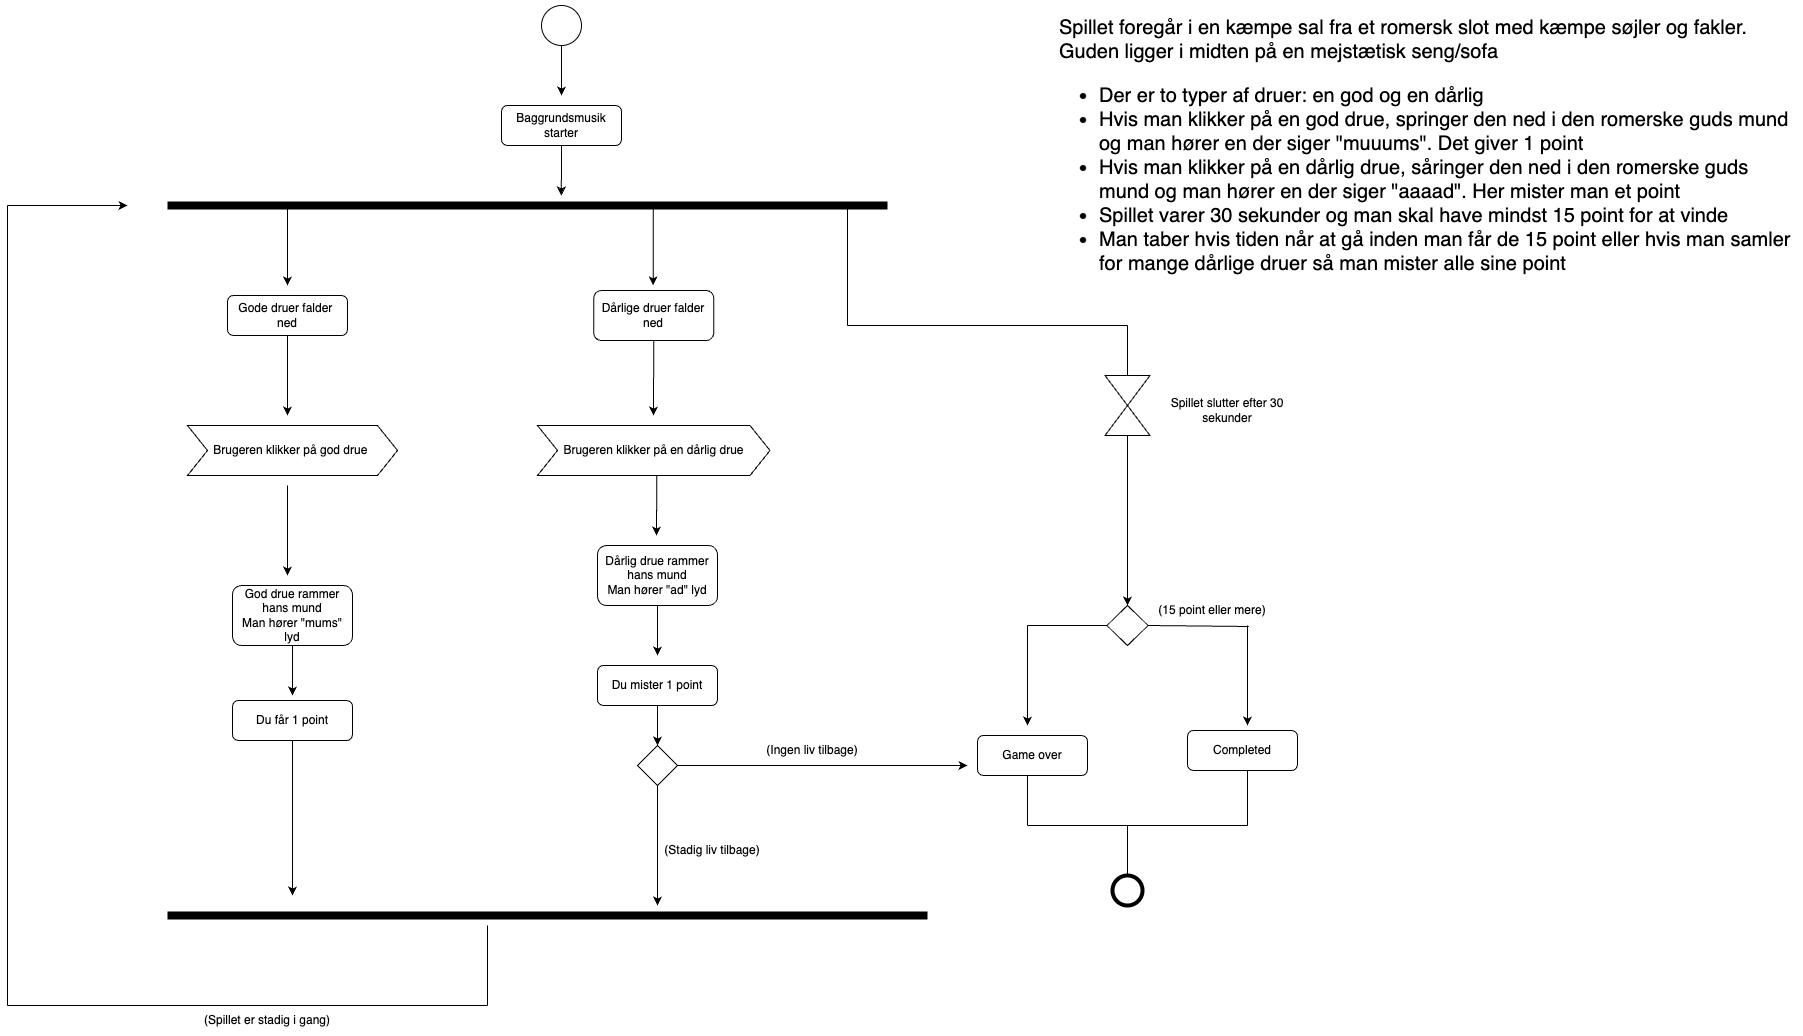

The diagram above was exported from draw.io. Its source (the exported page's mxGraphModel, read from the mxfile embedded in the PNG):
<mxGraphModel dx="1747" dy="666" grid="1" gridSize="10" guides="1" tooltips="1" connect="1" arrows="1" fold="1" page="1" pageScale="1" pageWidth="827" pageHeight="1169" math="0" shadow="0">
  <root>
    <mxCell id="0" />
    <mxCell id="1" parent="0" />
    <mxCell id="4" style="edgeStyle=none;html=1;" parent="1" source="2" edge="1">
      <mxGeometry relative="1" as="geometry">
        <mxPoint x="394" y="130" as="targetPoint" />
      </mxGeometry>
    </mxCell>
    <mxCell id="2" value="" style="ellipse;whiteSpace=wrap;html=1;aspect=fixed;" parent="1" vertex="1">
      <mxGeometry x="374" y="40" width="40" height="40" as="geometry" />
    </mxCell>
    <mxCell id="6" style="edgeStyle=none;html=1;exitX=0.5;exitY=1;exitDx=0;exitDy=0;" parent="1" source="5" edge="1">
      <mxGeometry relative="1" as="geometry">
        <mxPoint x="393.81818181818176" y="230" as="targetPoint" />
      </mxGeometry>
    </mxCell>
    <mxCell id="5" value="Baggrundsmusik starter" style="rounded=1;whiteSpace=wrap;html=1;" parent="1" vertex="1">
      <mxGeometry x="334" y="140" width="120" height="40" as="geometry" />
    </mxCell>
    <mxCell id="7" value="" style="endArrow=none;html=1;strokeWidth=8;" parent="1" edge="1">
      <mxGeometry width="50" height="50" relative="1" as="geometry">
        <mxPoint y="240" as="sourcePoint" />
        <mxPoint x="720" y="240" as="targetPoint" />
      </mxGeometry>
    </mxCell>
    <mxCell id="10" style="edgeStyle=none;html=1;strokeWidth=1;entryX=0.5;entryY=0;entryDx=0;entryDy=0;" parent="1" source="9" edge="1">
      <mxGeometry relative="1" as="geometry">
        <mxPoint x="120" y="449.9999999999998" as="targetPoint" />
      </mxGeometry>
    </mxCell>
    <mxCell id="9" value="Gode druer falder&amp;nbsp; ned" style="rounded=1;whiteSpace=wrap;html=1;" parent="1" vertex="1">
      <mxGeometry x="60" y="330" width="120" height="40" as="geometry" />
    </mxCell>
    <mxCell id="34" style="edgeStyle=none;html=1;exitX=0.5;exitY=1;exitDx=0;exitDy=0;strokeWidth=1;" parent="1" edge="1">
      <mxGeometry relative="1" as="geometry">
        <mxPoint x="120" y="610" as="targetPoint" />
        <mxPoint x="120" y="520" as="sourcePoint" />
      </mxGeometry>
    </mxCell>
    <mxCell id="63" style="edgeStyle=none;html=1;entryX=0.5;entryY=0;entryDx=0;entryDy=0;strokeWidth=1;" parent="1" source="26" target="28" edge="1">
      <mxGeometry relative="1" as="geometry" />
    </mxCell>
    <mxCell id="26" value="Du mister 1 point" style="rounded=1;whiteSpace=wrap;html=1;" parent="1" vertex="1">
      <mxGeometry x="430" y="700" width="120" height="40" as="geometry" />
    </mxCell>
    <mxCell id="29" style="edgeStyle=none;html=1;exitX=0.5;exitY=1;exitDx=0;exitDy=0;strokeWidth=1;" parent="1" source="28" edge="1">
      <mxGeometry relative="1" as="geometry">
        <mxPoint x="490" y="940" as="targetPoint" />
      </mxGeometry>
    </mxCell>
    <mxCell id="30" style="edgeStyle=none;html=1;exitX=1;exitY=0.5;exitDx=0;exitDy=0;strokeWidth=1;" parent="1" source="28" edge="1">
      <mxGeometry relative="1" as="geometry">
        <mxPoint x="800" y="800" as="targetPoint" />
      </mxGeometry>
    </mxCell>
    <mxCell id="28" value="" style="rhombus;whiteSpace=wrap;html=1;" parent="1" vertex="1">
      <mxGeometry x="470" y="780" width="40" height="40" as="geometry" />
    </mxCell>
    <mxCell id="31" value="" style="endArrow=none;html=1;strokeWidth=8;" parent="1" edge="1">
      <mxGeometry width="50" height="50" relative="1" as="geometry">
        <mxPoint y="950" as="sourcePoint" />
        <mxPoint x="760" y="950" as="targetPoint" />
      </mxGeometry>
    </mxCell>
    <mxCell id="32" value="(Stadig liv tilbage)" style="text;html=1;strokeColor=none;fillColor=none;align=center;verticalAlign=middle;whiteSpace=wrap;rounded=0;" parent="1" vertex="1">
      <mxGeometry x="480" y="860" width="130" height="50" as="geometry" />
    </mxCell>
    <mxCell id="33" value="(Ingen liv tilbage)" style="text;html=1;strokeColor=none;fillColor=none;align=center;verticalAlign=middle;whiteSpace=wrap;rounded=0;" parent="1" vertex="1">
      <mxGeometry x="590" y="770" width="110" height="30" as="geometry" />
    </mxCell>
    <mxCell id="36" style="edgeStyle=none;html=1;exitX=0.5;exitY=1;exitDx=0;exitDy=0;strokeWidth=1;" parent="1" source="35" edge="1">
      <mxGeometry relative="1" as="geometry">
        <mxPoint x="125" y="930" as="targetPoint" />
      </mxGeometry>
    </mxCell>
    <mxCell id="35" value="Du får 1 point" style="rounded=1;whiteSpace=wrap;html=1;" parent="1" vertex="1">
      <mxGeometry x="65" y="735" width="120" height="40" as="geometry" />
    </mxCell>
    <mxCell id="38" value="" style="endArrow=classic;html=1;strokeWidth=1;" parent="1" edge="1">
      <mxGeometry width="50" height="50" relative="1" as="geometry">
        <mxPoint x="120" y="240" as="sourcePoint" />
        <mxPoint x="120" y="320" as="targetPoint" />
      </mxGeometry>
    </mxCell>
    <mxCell id="40" style="edgeStyle=none;html=1;exitX=0.5;exitY=1;exitDx=0;exitDy=0;strokeWidth=1;" parent="1" source="39" edge="1">
      <mxGeometry relative="1" as="geometry">
        <mxPoint x="486" y="450" as="targetPoint" />
      </mxGeometry>
    </mxCell>
    <mxCell id="39" value="Dårlige druer falder ned" style="rounded=1;whiteSpace=wrap;html=1;" parent="1" vertex="1">
      <mxGeometry x="426.25" y="325" width="120" height="50" as="geometry" />
    </mxCell>
    <mxCell id="53" value="" style="endArrow=classic;html=1;strokeWidth=1;" parent="1" edge="1">
      <mxGeometry width="50" height="50" relative="1" as="geometry">
        <mxPoint x="485.66" y="240" as="sourcePoint" />
        <mxPoint x="485.66" y="320" as="targetPoint" />
      </mxGeometry>
    </mxCell>
    <mxCell id="56" style="edgeStyle=none;html=1;exitX=0.5;exitY=1;exitDx=0;exitDy=0;strokeWidth=1;" parent="1" edge="1">
      <mxGeometry relative="1" as="geometry">
        <mxPoint x="489" y="570" as="targetPoint" />
        <mxPoint x="489.38" y="495" as="sourcePoint" />
      </mxGeometry>
    </mxCell>
    <mxCell id="55" value="Brugeren klikker på en dårlig drue" style="shape=step;perimeter=stepPerimeter;whiteSpace=wrap;html=1;fixedSize=1;" parent="1" vertex="1">
      <mxGeometry x="370" y="460" width="232.5" height="50" as="geometry" />
    </mxCell>
    <mxCell id="57" value="Brugeren klikker på god drue&amp;nbsp;" style="shape=step;perimeter=stepPerimeter;whiteSpace=wrap;html=1;fixedSize=1;" parent="1" vertex="1">
      <mxGeometry x="20" y="460" width="210" height="50" as="geometry" />
    </mxCell>
    <mxCell id="59" style="edgeStyle=none;html=1;strokeWidth=1;" parent="1" source="58" edge="1">
      <mxGeometry relative="1" as="geometry">
        <mxPoint x="490" y="690" as="targetPoint" />
      </mxGeometry>
    </mxCell>
    <mxCell id="58" value="Dårlig drue rammer hans mund&lt;br&gt;Man hører &quot;ad&quot; lyd" style="rounded=1;whiteSpace=wrap;html=1;" parent="1" vertex="1">
      <mxGeometry x="430" y="580" width="120" height="60" as="geometry" />
    </mxCell>
    <mxCell id="61" style="edgeStyle=none;html=1;strokeWidth=1;" parent="1" source="60" edge="1">
      <mxGeometry relative="1" as="geometry">
        <mxPoint x="125" y="729.9999999999998" as="targetPoint" />
      </mxGeometry>
    </mxCell>
    <mxCell id="60" value="God drue rammer hans mund&lt;br&gt;Man hører &quot;mums&quot; lyd" style="rounded=1;whiteSpace=wrap;html=1;" parent="1" vertex="1">
      <mxGeometry x="65" y="620" width="120" height="60" as="geometry" />
    </mxCell>
    <mxCell id="64" value="" style="endArrow=none;html=1;strokeWidth=1;" parent="1" edge="1">
      <mxGeometry width="50" height="50" relative="1" as="geometry">
        <mxPoint x="320" y="1040" as="sourcePoint" />
        <mxPoint x="320" y="960" as="targetPoint" />
      </mxGeometry>
    </mxCell>
    <mxCell id="65" value="" style="endArrow=none;html=1;strokeWidth=1;" parent="1" edge="1">
      <mxGeometry width="50" height="50" relative="1" as="geometry">
        <mxPoint x="-160" y="1040" as="sourcePoint" />
        <mxPoint x="320" y="1040" as="targetPoint" />
      </mxGeometry>
    </mxCell>
    <mxCell id="66" value="" style="endArrow=none;html=1;strokeWidth=1;" parent="1" edge="1">
      <mxGeometry width="50" height="50" relative="1" as="geometry">
        <mxPoint x="-160" y="1040" as="sourcePoint" />
        <mxPoint x="-160" y="240" as="targetPoint" />
      </mxGeometry>
    </mxCell>
    <mxCell id="67" value="" style="endArrow=classic;html=1;strokeWidth=1;" parent="1" edge="1">
      <mxGeometry width="50" height="50" relative="1" as="geometry">
        <mxPoint x="-160" y="240" as="sourcePoint" />
        <mxPoint x="-40" y="240" as="targetPoint" />
      </mxGeometry>
    </mxCell>
    <mxCell id="68" value="(Spillet er stadig i gang)" style="text;html=1;strokeColor=none;fillColor=none;align=center;verticalAlign=middle;whiteSpace=wrap;rounded=0;" parent="1" vertex="1">
      <mxGeometry x="30" y="1040" width="140" height="30" as="geometry" />
    </mxCell>
    <mxCell id="69" value="" style="endArrow=none;html=1;strokeWidth=1;" parent="1" edge="1">
      <mxGeometry width="50" height="50" relative="1" as="geometry">
        <mxPoint x="680" y="360" as="sourcePoint" />
        <mxPoint x="680" y="240" as="targetPoint" />
      </mxGeometry>
    </mxCell>
    <mxCell id="70" value="" style="endArrow=none;html=1;strokeWidth=1;" parent="1" edge="1">
      <mxGeometry width="50" height="50" relative="1" as="geometry">
        <mxPoint x="680" y="360" as="sourcePoint" />
        <mxPoint x="960" y="360" as="targetPoint" />
      </mxGeometry>
    </mxCell>
    <mxCell id="71" value="" style="endArrow=none;html=1;strokeWidth=1;" parent="1" edge="1">
      <mxGeometry width="50" height="50" relative="1" as="geometry">
        <mxPoint x="960" y="410" as="sourcePoint" />
        <mxPoint x="960" y="360" as="targetPoint" />
      </mxGeometry>
    </mxCell>
    <mxCell id="72" value="" style="triangle;whiteSpace=wrap;html=1;direction=south;" parent="1" vertex="1">
      <mxGeometry x="937.5" y="410" width="45" height="30" as="geometry" />
    </mxCell>
    <mxCell id="73" value="" style="triangle;whiteSpace=wrap;html=1;direction=north;" parent="1" vertex="1">
      <mxGeometry x="937.5" y="440" width="45" height="30" as="geometry" />
    </mxCell>
    <mxCell id="74" value="Spillet slutter efter 30 sekunder" style="text;html=1;strokeColor=none;fillColor=none;align=center;verticalAlign=middle;whiteSpace=wrap;rounded=0;" parent="1" vertex="1">
      <mxGeometry x="1000" y="430" width="120" height="30" as="geometry" />
    </mxCell>
    <mxCell id="76" value="" style="endArrow=classic;html=1;strokeWidth=1;" parent="1" edge="1">
      <mxGeometry width="50" height="50" relative="1" as="geometry">
        <mxPoint x="960" y="470" as="sourcePoint" />
        <mxPoint x="960" y="640" as="targetPoint" />
      </mxGeometry>
    </mxCell>
    <mxCell id="77" value="" style="rhombus;whiteSpace=wrap;html=1;" parent="1" vertex="1">
      <mxGeometry x="939.38" y="640" width="41.25" height="40" as="geometry" />
    </mxCell>
    <mxCell id="78" value="" style="endArrow=none;html=1;strokeWidth=1;entryX=0.829;entryY=1.033;entryDx=0;entryDy=0;entryPerimeter=0;" parent="1" target="84" edge="1">
      <mxGeometry width="50" height="50" relative="1" as="geometry">
        <mxPoint x="980" y="660" as="sourcePoint" />
        <mxPoint x="1070" y="660" as="targetPoint" />
      </mxGeometry>
    </mxCell>
    <mxCell id="79" value="" style="endArrow=classic;html=1;strokeWidth=1;" parent="1" edge="1">
      <mxGeometry width="50" height="50" relative="1" as="geometry">
        <mxPoint x="1080" y="660" as="sourcePoint" />
        <mxPoint x="1080" y="760" as="targetPoint" />
      </mxGeometry>
    </mxCell>
    <mxCell id="80" value="" style="endArrow=none;html=1;strokeWidth=1;" parent="1" edge="1">
      <mxGeometry width="50" height="50" relative="1" as="geometry">
        <mxPoint x="860" y="660" as="sourcePoint" />
        <mxPoint x="940" y="660" as="targetPoint" />
      </mxGeometry>
    </mxCell>
    <mxCell id="81" value="" style="endArrow=classic;html=1;strokeWidth=1;" parent="1" edge="1">
      <mxGeometry width="50" height="50" relative="1" as="geometry">
        <mxPoint x="860" y="660" as="sourcePoint" />
        <mxPoint x="860" y="760" as="targetPoint" />
      </mxGeometry>
    </mxCell>
    <mxCell id="82" value="Game over" style="rounded=1;whiteSpace=wrap;html=1;" parent="1" vertex="1">
      <mxGeometry x="810" y="770" width="110" height="40" as="geometry" />
    </mxCell>
    <mxCell id="83" value="Completed" style="rounded=1;whiteSpace=wrap;html=1;" parent="1" vertex="1">
      <mxGeometry x="1020" y="765" width="110" height="40" as="geometry" />
    </mxCell>
    <mxCell id="84" value="(15 point eller mere)" style="text;html=1;strokeColor=none;fillColor=none;align=center;verticalAlign=middle;whiteSpace=wrap;rounded=0;" parent="1" vertex="1">
      <mxGeometry x="990" y="630" width="110" height="30" as="geometry" />
    </mxCell>
    <mxCell id="85" value="" style="endArrow=none;html=1;strokeWidth=1;" parent="1" edge="1">
      <mxGeometry width="50" height="50" relative="1" as="geometry">
        <mxPoint x="860" y="860" as="sourcePoint" />
        <mxPoint x="860" y="810" as="targetPoint" />
      </mxGeometry>
    </mxCell>
    <mxCell id="86" value="" style="endArrow=none;html=1;strokeWidth=1;" parent="1" edge="1">
      <mxGeometry width="50" height="50" relative="1" as="geometry">
        <mxPoint x="1080" y="860" as="sourcePoint" />
        <mxPoint x="1080" y="804.9999999999998" as="targetPoint" />
      </mxGeometry>
    </mxCell>
    <mxCell id="87" value="" style="endArrow=none;html=1;strokeWidth=1;" parent="1" edge="1">
      <mxGeometry width="50" height="50" relative="1" as="geometry">
        <mxPoint x="860" y="860" as="sourcePoint" />
        <mxPoint x="1080" y="860" as="targetPoint" />
      </mxGeometry>
    </mxCell>
    <mxCell id="88" value="" style="endArrow=none;html=1;strokeWidth=1;" parent="1" edge="1">
      <mxGeometry width="50" height="50" relative="1" as="geometry">
        <mxPoint x="960" y="910" as="sourcePoint" />
        <mxPoint x="960" y="860" as="targetPoint" />
      </mxGeometry>
    </mxCell>
    <mxCell id="89" value="" style="ellipse;whiteSpace=wrap;html=1;aspect=fixed;strokeWidth=4;" parent="1" vertex="1">
      <mxGeometry x="945.01" y="910" width="30" height="30" as="geometry" />
    </mxCell>
    <mxCell id="91" value="&lt;font style=&quot;font-size: 20px;&quot;&gt;Spillet foregår i en kæmpe sal fra et romersk slot med kæmpe søjler og fakler. Guden ligger i midten på en mejstætisk seng/sofa&lt;br&gt;&lt;/font&gt;&lt;ul style=&quot;font-size: 20px;&quot;&gt;&lt;li&gt;&lt;font style=&quot;font-size: 20px;&quot;&gt;&lt;span style=&quot;background-color: initial;&quot;&gt;Der er to typer af druer: en god og en dårlig&lt;/span&gt;&lt;/font&gt;&lt;/li&gt;&lt;li style=&quot;&quot;&gt;&lt;font style=&quot;font-size: 20px;&quot;&gt;Hvis man klikker på en god drue, springer den ned i den romerske guds mund og man hører en der siger &quot;muuums&quot;. Det giver 1 point&lt;/font&gt;&lt;/li&gt;&lt;li style=&quot;&quot;&gt;&lt;font style=&quot;font-size: 20px;&quot;&gt;Hvis man klikker på en dårlig drue, såringer den ned i den romerske guds mund og man hører en der siger &quot;aaaad&quot;. Her mister man et point&lt;/font&gt;&lt;/li&gt;&lt;li style=&quot;&quot;&gt;&lt;font style=&quot;font-size: 20px;&quot;&gt;Spillet varer 30 sekunder og man skal have mindst 15 point for at vinde&lt;/font&gt;&lt;/li&gt;&lt;li style=&quot;&quot;&gt;&lt;font style=&quot;font-size: 20px;&quot;&gt;Man taber hvis tiden når at gå inden man får de 15 point eller hvis man samler for mange dårlige druer så man mister alle sine point&lt;/font&gt;&lt;/li&gt;&lt;/ul&gt;" style="text;html=1;strokeColor=none;fillColor=none;align=left;verticalAlign=middle;whiteSpace=wrap;rounded=0;strokeWidth=4;" parent="1" vertex="1">
      <mxGeometry x="890" y="80" width="743" height="220" as="geometry" />
    </mxCell>
  </root>
</mxGraphModel>